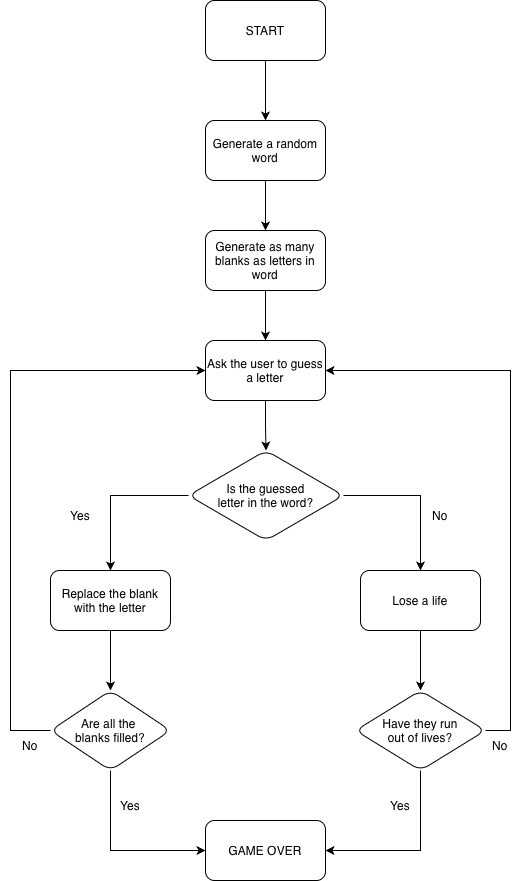

The diagram above was exported from draw.io. Its source (the exported page's mxGraphModel, read from the mxfile embedded in the PNG):
<mxGraphModel dx="2066" dy="1094" grid="1" gridSize="10" guides="1" tooltips="1" connect="1" arrows="1" fold="1" page="1" pageScale="1" pageWidth="850" pageHeight="1100" math="0" shadow="0">
  <root>
    <mxCell id="0" />
    <mxCell id="1" parent="0" />
    <mxCell id="aG9eyl70-skeqa4VPYCE-3" edge="1" parent="1" source="aG9eyl70-skeqa4VPYCE-1" style="edgeStyle=orthogonalEdgeStyle;rounded=0;orthogonalLoop=1;jettySize=auto;html=1;" target="aG9eyl70-skeqa4VPYCE-2" value="">
      <mxGeometry relative="1" as="geometry" />
    </mxCell>
    <mxCell id="aG9eyl70-skeqa4VPYCE-1" parent="1" style="rounded=1;whiteSpace=wrap;html=1;" value="START" vertex="1">
      <mxGeometry height="60" width="120" x="365" y="110" as="geometry" />
    </mxCell>
    <mxCell id="aG9eyl70-skeqa4VPYCE-5" edge="1" parent="1" source="aG9eyl70-skeqa4VPYCE-2" style="edgeStyle=orthogonalEdgeStyle;rounded=0;orthogonalLoop=1;jettySize=auto;html=1;" target="aG9eyl70-skeqa4VPYCE-4" value="">
      <mxGeometry relative="1" as="geometry" />
    </mxCell>
    <mxCell id="aG9eyl70-skeqa4VPYCE-2" parent="1" style="whiteSpace=wrap;html=1;rounded=1;" value="Generate a random word" vertex="1">
      <mxGeometry height="60" width="120" x="365" y="230" as="geometry" />
    </mxCell>
    <mxCell id="aG9eyl70-skeqa4VPYCE-7" edge="1" parent="1" source="aG9eyl70-skeqa4VPYCE-4" style="edgeStyle=orthogonalEdgeStyle;rounded=0;orthogonalLoop=1;jettySize=auto;html=1;" target="aG9eyl70-skeqa4VPYCE-6" value="">
      <mxGeometry relative="1" as="geometry" />
    </mxCell>
    <mxCell id="aG9eyl70-skeqa4VPYCE-4" parent="1" style="whiteSpace=wrap;html=1;rounded=1;" value="Generate as many blanks as letters in word" vertex="1">
      <mxGeometry height="60" width="120" x="365" y="340" as="geometry" />
    </mxCell>
    <mxCell id="aG9eyl70-skeqa4VPYCE-9" edge="1" parent="1" source="aG9eyl70-skeqa4VPYCE-6" style="edgeStyle=orthogonalEdgeStyle;rounded=0;orthogonalLoop=1;jettySize=auto;html=1;" target="aG9eyl70-skeqa4VPYCE-8" value="">
      <mxGeometry relative="1" as="geometry" />
    </mxCell>
    <mxCell id="aG9eyl70-skeqa4VPYCE-6" parent="1" style="whiteSpace=wrap;html=1;rounded=1;" value="Ask the user to guess a letter" vertex="1">
      <mxGeometry height="60" width="120" x="365" y="450" as="geometry" />
    </mxCell>
    <mxCell id="aG9eyl70-skeqa4VPYCE-11" edge="1" parent="1" source="aG9eyl70-skeqa4VPYCE-8" style="edgeStyle=orthogonalEdgeStyle;rounded=0;orthogonalLoop=1;jettySize=auto;html=1;" target="aG9eyl70-skeqa4VPYCE-10" value="">
      <mxGeometry relative="1" as="geometry" />
    </mxCell>
    <mxCell id="aG9eyl70-skeqa4VPYCE-13" edge="1" parent="1" source="aG9eyl70-skeqa4VPYCE-8" style="edgeStyle=orthogonalEdgeStyle;rounded=0;orthogonalLoop=1;jettySize=auto;html=1;" target="aG9eyl70-skeqa4VPYCE-12" value="">
      <mxGeometry relative="1" as="geometry" />
    </mxCell>
    <mxCell id="aG9eyl70-skeqa4VPYCE-8" parent="1" style="rhombus;whiteSpace=wrap;html=1;rounded=1;" value="Is the guessed&lt;div&gt;letter in the word?&lt;/div&gt;" vertex="1">
      <mxGeometry height="90" width="155" x="348" y="560" as="geometry" />
    </mxCell>
    <mxCell id="aG9eyl70-skeqa4VPYCE-17" edge="1" parent="1" source="aG9eyl70-skeqa4VPYCE-10" style="edgeStyle=orthogonalEdgeStyle;rounded=0;orthogonalLoop=1;jettySize=auto;html=1;" target="aG9eyl70-skeqa4VPYCE-16" value="">
      <mxGeometry relative="1" as="geometry" />
    </mxCell>
    <mxCell id="aG9eyl70-skeqa4VPYCE-10" parent="1" style="whiteSpace=wrap;html=1;rounded=1;" value="Replace the blank with the letter" vertex="1">
      <mxGeometry height="60" width="120" x="210" y="680" as="geometry" />
    </mxCell>
    <mxCell id="aG9eyl70-skeqa4VPYCE-19" edge="1" parent="1" source="aG9eyl70-skeqa4VPYCE-12" style="edgeStyle=orthogonalEdgeStyle;rounded=0;orthogonalLoop=1;jettySize=auto;html=1;" target="aG9eyl70-skeqa4VPYCE-18" value="">
      <mxGeometry relative="1" as="geometry" />
    </mxCell>
    <mxCell id="aG9eyl70-skeqa4VPYCE-12" parent="1" style="whiteSpace=wrap;html=1;rounded=1;" value="Lose a life" vertex="1">
      <mxGeometry height="60" width="120" x="520" y="680" as="geometry" />
    </mxCell>
    <mxCell id="aG9eyl70-skeqa4VPYCE-14" parent="1" style="text;html=1;whiteSpace=wrap;strokeColor=none;fillColor=none;align=center;verticalAlign=middle;rounded=0;" value="Yes" vertex="1">
      <mxGeometry height="30" width="60" x="210" y="610" as="geometry" />
    </mxCell>
    <mxCell id="aG9eyl70-skeqa4VPYCE-15" parent="1" style="text;html=1;whiteSpace=wrap;strokeColor=none;fillColor=none;align=center;verticalAlign=middle;rounded=0;" value="No" vertex="1">
      <mxGeometry height="30" width="60" x="570" y="610" as="geometry" />
    </mxCell>
    <mxCell id="aG9eyl70-skeqa4VPYCE-21" edge="1" parent="1" source="aG9eyl70-skeqa4VPYCE-16" style="edgeStyle=orthogonalEdgeStyle;rounded=0;orthogonalLoop=1;jettySize=auto;html=1;exitX=0;exitY=0.5;exitDx=0;exitDy=0;entryX=0;entryY=0.5;entryDx=0;entryDy=0;" target="aG9eyl70-skeqa4VPYCE-6">
      <mxGeometry relative="1" as="geometry">
        <Array as="points">
          <mxPoint x="170" y="840" />
          <mxPoint x="170" y="480" />
        </Array>
      </mxGeometry>
    </mxCell>
    <mxCell id="aG9eyl70-skeqa4VPYCE-26" edge="1" parent="1" source="aG9eyl70-skeqa4VPYCE-16" style="edgeStyle=orthogonalEdgeStyle;rounded=0;orthogonalLoop=1;jettySize=auto;html=1;" target="aG9eyl70-skeqa4VPYCE-25" value="">
      <mxGeometry relative="1" as="geometry">
        <Array as="points">
          <mxPoint x="270" y="960" />
        </Array>
      </mxGeometry>
    </mxCell>
    <mxCell id="aG9eyl70-skeqa4VPYCE-16" parent="1" style="rhombus;whiteSpace=wrap;html=1;rounded=1;" value="Are all the&amp;nbsp;&lt;div&gt;blanks filled?&lt;/div&gt;" vertex="1">
      <mxGeometry height="80" width="120" x="210" y="800" as="geometry" />
    </mxCell>
    <mxCell id="aG9eyl70-skeqa4VPYCE-22" edge="1" parent="1" source="aG9eyl70-skeqa4VPYCE-18" style="edgeStyle=orthogonalEdgeStyle;rounded=0;orthogonalLoop=1;jettySize=auto;html=1;exitX=1;exitY=0.5;exitDx=0;exitDy=0;entryX=1;entryY=0.5;entryDx=0;entryDy=0;" target="aG9eyl70-skeqa4VPYCE-6">
      <mxGeometry relative="1" as="geometry">
        <Array as="points">
          <mxPoint x="670" y="840" />
          <mxPoint x="670" y="480" />
        </Array>
      </mxGeometry>
    </mxCell>
    <mxCell id="aG9eyl70-skeqa4VPYCE-27" edge="1" parent="1" source="aG9eyl70-skeqa4VPYCE-18" style="edgeStyle=orthogonalEdgeStyle;rounded=0;orthogonalLoop=1;jettySize=auto;html=1;exitX=0.5;exitY=1;exitDx=0;exitDy=0;entryX=1;entryY=0.5;entryDx=0;entryDy=0;" target="aG9eyl70-skeqa4VPYCE-25">
      <mxGeometry relative="1" as="geometry" />
    </mxCell>
    <mxCell id="aG9eyl70-skeqa4VPYCE-18" parent="1" style="rhombus;whiteSpace=wrap;html=1;rounded=1;" value="Have they run&lt;div&gt;out of lives?&lt;/div&gt;" vertex="1">
      <mxGeometry height="80" width="130" x="515" y="800" as="geometry" />
    </mxCell>
    <mxCell id="aG9eyl70-skeqa4VPYCE-23" parent="1" style="text;html=1;whiteSpace=wrap;strokeColor=none;fillColor=none;align=center;verticalAlign=middle;rounded=0;" value="No" vertex="1">
      <mxGeometry height="30" width="60" x="160" y="840" as="geometry" />
    </mxCell>
    <mxCell id="aG9eyl70-skeqa4VPYCE-24" parent="1" style="text;html=1;whiteSpace=wrap;strokeColor=none;fillColor=none;align=center;verticalAlign=middle;rounded=0;" value="No" vertex="1">
      <mxGeometry height="30" width="60" x="630" y="840" as="geometry" />
    </mxCell>
    <mxCell id="aG9eyl70-skeqa4VPYCE-25" parent="1" style="whiteSpace=wrap;html=1;rounded=1;" value="GAME OVER" vertex="1">
      <mxGeometry height="60" width="120" x="365" y="930" as="geometry" />
    </mxCell>
    <mxCell id="aG9eyl70-skeqa4VPYCE-28" parent="1" style="text;html=1;whiteSpace=wrap;strokeColor=none;fillColor=none;align=center;verticalAlign=middle;rounded=0;" value="Yes" vertex="1">
      <mxGeometry height="30" width="60" x="260" y="900" as="geometry" />
    </mxCell>
    <mxCell id="aG9eyl70-skeqa4VPYCE-29" parent="1" style="text;html=1;whiteSpace=wrap;strokeColor=none;fillColor=none;align=center;verticalAlign=middle;rounded=0;" value="Yes" vertex="1">
      <mxGeometry height="30" width="60" x="530" y="900" as="geometry" />
    </mxCell>
  </root>
</mxGraphModel>